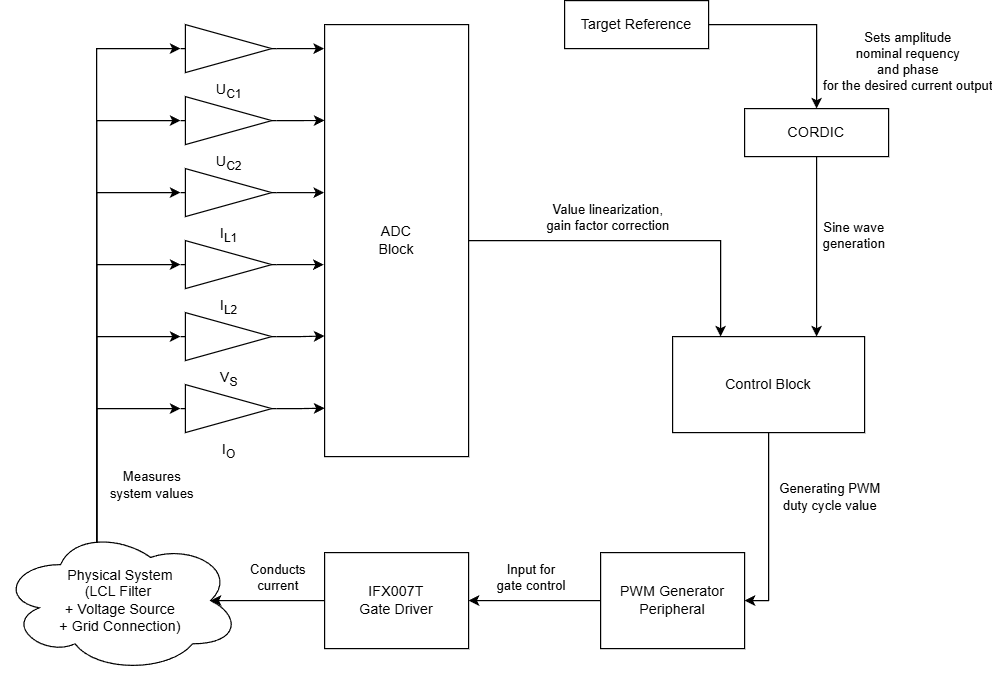

The diagram above was exported from draw.io. Its source (the exported page's mxGraphModel, read from the mxfile embedded in the PNG):
<mxGraphModel dx="1042" dy="626" grid="1" gridSize="10" guides="1" tooltips="1" connect="1" arrows="1" fold="1" page="1" pageScale="1" pageWidth="850" pageHeight="1100" math="0" shadow="0">
  <root>
    <mxCell id="0" />
    <mxCell id="1" parent="0" />
    <mxCell id="HRjCenoTnwqOH7NJ0QQL-2" value="U&lt;sub&gt;C1&lt;/sub&gt;" style="verticalLabelPosition=bottom;shadow=0;dashed=0;align=center;html=1;verticalAlign=top;shape=mxgraph.electrical.abstract.amplifier;" vertex="1" parent="1">
      <mxGeometry x="205" y="50" width="80" height="40" as="geometry" />
    </mxCell>
    <mxCell id="HRjCenoTnwqOH7NJ0QQL-4" value="U&lt;sub&gt;C2&lt;/sub&gt;" style="verticalLabelPosition=bottom;shadow=0;dashed=0;align=center;html=1;verticalAlign=top;shape=mxgraph.electrical.abstract.amplifier;" vertex="1" parent="1">
      <mxGeometry x="205" y="110" width="80" height="40" as="geometry" />
    </mxCell>
    <mxCell id="HRjCenoTnwqOH7NJ0QQL-36" style="edgeStyle=orthogonalEdgeStyle;rounded=0;orthogonalLoop=1;jettySize=auto;html=1;exitX=0;exitY=0.5;exitDx=0;exitDy=0;exitPerimeter=0;entryX=0.4;entryY=0.1;entryDx=0;entryDy=0;entryPerimeter=0;endArrow=none;startFill=1;startArrow=classic;" edge="1" parent="1" source="HRjCenoTnwqOH7NJ0QQL-5" target="HRjCenoTnwqOH7NJ0QQL-32">
      <mxGeometry relative="1" as="geometry">
        <mxPoint x="165" y="449.9999999999999" as="targetPoint" />
      </mxGeometry>
    </mxCell>
    <mxCell id="HRjCenoTnwqOH7NJ0QQL-5" value="I&lt;sub&gt;L1&lt;/sub&gt;" style="verticalLabelPosition=bottom;shadow=0;dashed=0;align=center;html=1;verticalAlign=top;shape=mxgraph.electrical.abstract.amplifier;" vertex="1" parent="1">
      <mxGeometry x="205" y="170" width="80" height="40" as="geometry" />
    </mxCell>
    <mxCell id="HRjCenoTnwqOH7NJ0QQL-6" value="I&lt;sub&gt;L2&lt;/sub&gt;" style="verticalLabelPosition=bottom;shadow=0;dashed=0;align=center;html=1;verticalAlign=top;shape=mxgraph.electrical.abstract.amplifier;" vertex="1" parent="1">
      <mxGeometry x="205" y="230" width="80" height="40" as="geometry" />
    </mxCell>
    <mxCell id="HRjCenoTnwqOH7NJ0QQL-7" value="V&lt;sub&gt;S&lt;/sub&gt;" style="verticalLabelPosition=bottom;shadow=0;dashed=0;align=center;html=1;verticalAlign=top;shape=mxgraph.electrical.abstract.amplifier;" vertex="1" parent="1">
      <mxGeometry x="205" y="290" width="80" height="40" as="geometry" />
    </mxCell>
    <mxCell id="HRjCenoTnwqOH7NJ0QQL-8" value="I&lt;sub&gt;O&lt;/sub&gt;" style="verticalLabelPosition=bottom;shadow=0;dashed=0;align=center;html=1;verticalAlign=top;shape=mxgraph.electrical.abstract.amplifier;" vertex="1" parent="1">
      <mxGeometry x="205" y="350" width="80" height="40" as="geometry" />
    </mxCell>
    <mxCell id="HRjCenoTnwqOH7NJ0QQL-25" style="edgeStyle=orthogonalEdgeStyle;rounded=0;orthogonalLoop=1;jettySize=auto;html=1;exitX=1;exitY=0.5;exitDx=0;exitDy=0;entryX=0.25;entryY=0;entryDx=0;entryDy=0;" edge="1" parent="1" source="HRjCenoTnwqOH7NJ0QQL-10" target="HRjCenoTnwqOH7NJ0QQL-22">
      <mxGeometry relative="1" as="geometry">
        <mxPoint x="525" y="230" as="targetPoint" />
      </mxGeometry>
    </mxCell>
    <mxCell id="HRjCenoTnwqOH7NJ0QQL-44" value="Value linearization,&lt;div&gt;gain factor correction&lt;/div&gt;" style="edgeLabel;html=1;align=center;verticalAlign=middle;resizable=0;points=[];" vertex="1" connectable="0" parent="HRjCenoTnwqOH7NJ0QQL-25">
      <mxGeometry x="-0.3184" relative="1" as="geometry">
        <mxPoint x="16" y="-20" as="offset" />
      </mxGeometry>
    </mxCell>
    <mxCell id="HRjCenoTnwqOH7NJ0QQL-10" value="ADC&lt;br&gt;Block" style="rounded=0;whiteSpace=wrap;html=1;" vertex="1" parent="1">
      <mxGeometry x="325" y="50" width="120" height="360" as="geometry" />
    </mxCell>
    <mxCell id="HRjCenoTnwqOH7NJ0QQL-11" style="edgeStyle=orthogonalEdgeStyle;rounded=0;orthogonalLoop=1;jettySize=auto;html=1;exitX=1;exitY=0.5;exitDx=0;exitDy=0;exitPerimeter=0;entryX=-0.003;entryY=0.056;entryDx=0;entryDy=0;entryPerimeter=0;" edge="1" parent="1" source="HRjCenoTnwqOH7NJ0QQL-2" target="HRjCenoTnwqOH7NJ0QQL-10">
      <mxGeometry relative="1" as="geometry" />
    </mxCell>
    <mxCell id="HRjCenoTnwqOH7NJ0QQL-12" style="edgeStyle=orthogonalEdgeStyle;rounded=0;orthogonalLoop=1;jettySize=auto;html=1;exitX=1;exitY=0.5;exitDx=0;exitDy=0;exitPerimeter=0;entryX=0;entryY=0.222;entryDx=0;entryDy=0;entryPerimeter=0;" edge="1" parent="1" source="HRjCenoTnwqOH7NJ0QQL-4" target="HRjCenoTnwqOH7NJ0QQL-10">
      <mxGeometry relative="1" as="geometry" />
    </mxCell>
    <mxCell id="HRjCenoTnwqOH7NJ0QQL-13" style="edgeStyle=orthogonalEdgeStyle;rounded=0;orthogonalLoop=1;jettySize=auto;html=1;exitX=1;exitY=0.5;exitDx=0;exitDy=0;exitPerimeter=0;entryX=-0.003;entryY=0.389;entryDx=0;entryDy=0;entryPerimeter=0;" edge="1" parent="1" source="HRjCenoTnwqOH7NJ0QQL-5" target="HRjCenoTnwqOH7NJ0QQL-10">
      <mxGeometry relative="1" as="geometry" />
    </mxCell>
    <mxCell id="HRjCenoTnwqOH7NJ0QQL-14" style="edgeStyle=orthogonalEdgeStyle;rounded=0;orthogonalLoop=1;jettySize=auto;html=1;exitX=1;exitY=0.5;exitDx=0;exitDy=0;exitPerimeter=0;entryX=-0.006;entryY=0.557;entryDx=0;entryDy=0;entryPerimeter=0;" edge="1" parent="1" source="HRjCenoTnwqOH7NJ0QQL-6" target="HRjCenoTnwqOH7NJ0QQL-10">
      <mxGeometry relative="1" as="geometry" />
    </mxCell>
    <mxCell id="HRjCenoTnwqOH7NJ0QQL-15" style="edgeStyle=orthogonalEdgeStyle;rounded=0;orthogonalLoop=1;jettySize=auto;html=1;exitX=1;exitY=0.5;exitDx=0;exitDy=0;exitPerimeter=0;entryX=0;entryY=0.721;entryDx=0;entryDy=0;entryPerimeter=0;" edge="1" parent="1" source="HRjCenoTnwqOH7NJ0QQL-7" target="HRjCenoTnwqOH7NJ0QQL-10">
      <mxGeometry relative="1" as="geometry">
        <mxPoint x="305" y="280" as="targetPoint" />
      </mxGeometry>
    </mxCell>
    <mxCell id="HRjCenoTnwqOH7NJ0QQL-16" style="edgeStyle=orthogonalEdgeStyle;rounded=0;orthogonalLoop=1;jettySize=auto;html=1;exitX=1;exitY=0.5;exitDx=0;exitDy=0;exitPerimeter=0;entryX=0;entryY=0.888;entryDx=0;entryDy=0;entryPerimeter=0;" edge="1" parent="1" source="HRjCenoTnwqOH7NJ0QQL-8" target="HRjCenoTnwqOH7NJ0QQL-10">
      <mxGeometry relative="1" as="geometry" />
    </mxCell>
    <mxCell id="HRjCenoTnwqOH7NJ0QQL-24" style="edgeStyle=orthogonalEdgeStyle;rounded=0;orthogonalLoop=1;jettySize=auto;html=1;exitX=0.5;exitY=1;exitDx=0;exitDy=0;entryX=0.75;entryY=0;entryDx=0;entryDy=0;" edge="1" parent="1" source="HRjCenoTnwqOH7NJ0QQL-17" target="HRjCenoTnwqOH7NJ0QQL-22">
      <mxGeometry relative="1" as="geometry" />
    </mxCell>
    <mxCell id="HRjCenoTnwqOH7NJ0QQL-41" value="Sine wave&lt;div&gt;generation&lt;/div&gt;" style="edgeLabel;html=1;align=center;verticalAlign=middle;resizable=0;points=[];" vertex="1" connectable="0" parent="HRjCenoTnwqOH7NJ0QQL-24">
      <mxGeometry x="-0.1282" y="-2" relative="1" as="geometry">
        <mxPoint x="32" as="offset" />
      </mxGeometry>
    </mxCell>
    <mxCell id="HRjCenoTnwqOH7NJ0QQL-17" value="CORDIC" style="rounded=0;whiteSpace=wrap;html=1;" vertex="1" parent="1">
      <mxGeometry x="675" y="120" width="120" height="40" as="geometry" />
    </mxCell>
    <mxCell id="HRjCenoTnwqOH7NJ0QQL-19" value="IFX007T&lt;br&gt;Gate Driver" style="rounded=0;whiteSpace=wrap;html=1;" vertex="1" parent="1">
      <mxGeometry x="325" y="490" width="120" height="80" as="geometry" />
    </mxCell>
    <mxCell id="HRjCenoTnwqOH7NJ0QQL-27" style="edgeStyle=orthogonalEdgeStyle;rounded=0;orthogonalLoop=1;jettySize=auto;html=1;exitX=0;exitY=0.5;exitDx=0;exitDy=0;entryX=1;entryY=0.5;entryDx=0;entryDy=0;" edge="1" parent="1" source="HRjCenoTnwqOH7NJ0QQL-20" target="HRjCenoTnwqOH7NJ0QQL-19">
      <mxGeometry relative="1" as="geometry" />
    </mxCell>
    <mxCell id="HRjCenoTnwqOH7NJ0QQL-45" value="Input for&lt;div&gt;gate control&lt;/div&gt;" style="edgeLabel;html=1;align=center;verticalAlign=middle;resizable=0;points=[];" vertex="1" connectable="0" parent="HRjCenoTnwqOH7NJ0QQL-27">
      <mxGeometry x="0.0667" relative="1" as="geometry">
        <mxPoint y="-20" as="offset" />
      </mxGeometry>
    </mxCell>
    <mxCell id="HRjCenoTnwqOH7NJ0QQL-20" value="PWM Generator&lt;br&gt;Peripheral" style="rounded=0;whiteSpace=wrap;html=1;" vertex="1" parent="1">
      <mxGeometry x="555" y="490" width="120" height="80" as="geometry" />
    </mxCell>
    <mxCell id="HRjCenoTnwqOH7NJ0QQL-26" style="edgeStyle=orthogonalEdgeStyle;rounded=0;orthogonalLoop=1;jettySize=auto;html=1;exitX=0.5;exitY=1;exitDx=0;exitDy=0;entryX=1;entryY=0.5;entryDx=0;entryDy=0;" edge="1" parent="1" source="HRjCenoTnwqOH7NJ0QQL-22" target="HRjCenoTnwqOH7NJ0QQL-20">
      <mxGeometry relative="1" as="geometry" />
    </mxCell>
    <mxCell id="HRjCenoTnwqOH7NJ0QQL-42" value="Generating PWM&lt;br&gt;duty cycle value" style="edgeLabel;html=1;align=center;verticalAlign=middle;resizable=0;points=[];" vertex="1" connectable="0" parent="HRjCenoTnwqOH7NJ0QQL-26">
      <mxGeometry x="-0.3368" y="2" relative="1" as="geometry">
        <mxPoint x="48" as="offset" />
      </mxGeometry>
    </mxCell>
    <mxCell id="HRjCenoTnwqOH7NJ0QQL-22" value="Control Block" style="rounded=0;whiteSpace=wrap;html=1;" vertex="1" parent="1">
      <mxGeometry x="615" y="310" width="160" height="80" as="geometry" />
    </mxCell>
    <mxCell id="HRjCenoTnwqOH7NJ0QQL-40" style="edgeStyle=orthogonalEdgeStyle;rounded=0;orthogonalLoop=1;jettySize=auto;html=1;exitX=1;exitY=0.5;exitDx=0;exitDy=0;entryX=0.5;entryY=0;entryDx=0;entryDy=0;" edge="1" parent="1" source="HRjCenoTnwqOH7NJ0QQL-30" target="HRjCenoTnwqOH7NJ0QQL-17">
      <mxGeometry relative="1" as="geometry" />
    </mxCell>
    <mxCell id="HRjCenoTnwqOH7NJ0QQL-43" value="Sets amplitude&lt;div&gt;nominal requency&lt;/div&gt;&lt;div&gt;and phase&lt;/div&gt;&lt;div&gt;for the desired current output&lt;/div&gt;" style="edgeLabel;html=1;align=center;verticalAlign=middle;resizable=0;points=[];" vertex="1" connectable="0" parent="HRjCenoTnwqOH7NJ0QQL-40">
      <mxGeometry x="-0.4896" y="5" relative="1" as="geometry">
        <mxPoint x="124" y="35" as="offset" />
      </mxGeometry>
    </mxCell>
    <mxCell id="HRjCenoTnwqOH7NJ0QQL-30" value="Target Reference" style="rounded=0;whiteSpace=wrap;html=1;" vertex="1" parent="1">
      <mxGeometry x="525" y="30" width="120" height="40" as="geometry" />
    </mxCell>
    <mxCell id="HRjCenoTnwqOH7NJ0QQL-32" value="Physical System&lt;br&gt;(LCL Filter&amp;nbsp;&lt;div&gt;+ Voltage Source&lt;br&gt;+ Grid Connection)&lt;/div&gt;" style="ellipse;shape=cloud;whiteSpace=wrap;html=1;" vertex="1" parent="1">
      <mxGeometry x="55" y="470" width="200" height="120" as="geometry" />
    </mxCell>
    <mxCell id="HRjCenoTnwqOH7NJ0QQL-33" style="edgeStyle=orthogonalEdgeStyle;rounded=0;orthogonalLoop=1;jettySize=auto;html=1;exitX=0;exitY=0.5;exitDx=0;exitDy=0;entryX=0.875;entryY=0.5;entryDx=0;entryDy=0;entryPerimeter=0;" edge="1" parent="1" source="HRjCenoTnwqOH7NJ0QQL-19" target="HRjCenoTnwqOH7NJ0QQL-32">
      <mxGeometry relative="1" as="geometry" />
    </mxCell>
    <mxCell id="HRjCenoTnwqOH7NJ0QQL-47" value="Conducts&lt;div&gt;current&lt;/div&gt;" style="edgeLabel;html=1;align=center;verticalAlign=middle;resizable=0;points=[];" vertex="1" connectable="0" parent="HRjCenoTnwqOH7NJ0QQL-33">
      <mxGeometry x="0.0877" y="6" relative="1" as="geometry">
        <mxPoint x="12" y="-26" as="offset" />
      </mxGeometry>
    </mxCell>
    <mxCell id="HRjCenoTnwqOH7NJ0QQL-34" style="edgeStyle=orthogonalEdgeStyle;rounded=0;orthogonalLoop=1;jettySize=auto;html=1;exitX=0.4;exitY=0.1;exitDx=0;exitDy=0;exitPerimeter=0;entryX=0;entryY=0.5;entryDx=0;entryDy=0;entryPerimeter=0;" edge="1" parent="1" source="HRjCenoTnwqOH7NJ0QQL-32" target="HRjCenoTnwqOH7NJ0QQL-2">
      <mxGeometry relative="1" as="geometry" />
    </mxCell>
    <mxCell id="HRjCenoTnwqOH7NJ0QQL-35" style="edgeStyle=orthogonalEdgeStyle;rounded=0;orthogonalLoop=1;jettySize=auto;html=1;exitX=0;exitY=0.5;exitDx=0;exitDy=0;exitPerimeter=0;entryX=0.4;entryY=0.1;entryDx=0;entryDy=0;entryPerimeter=0;endArrow=none;startFill=1;startArrow=classic;" edge="1" parent="1" source="HRjCenoTnwqOH7NJ0QQL-4" target="HRjCenoTnwqOH7NJ0QQL-32">
      <mxGeometry relative="1" as="geometry" />
    </mxCell>
    <mxCell id="HRjCenoTnwqOH7NJ0QQL-37" style="edgeStyle=orthogonalEdgeStyle;rounded=0;orthogonalLoop=1;jettySize=auto;html=1;exitX=0;exitY=0.5;exitDx=0;exitDy=0;exitPerimeter=0;entryX=0.4;entryY=0.1;entryDx=0;entryDy=0;entryPerimeter=0;endArrow=none;startFill=1;startArrow=classic;" edge="1" parent="1" source="HRjCenoTnwqOH7NJ0QQL-6" target="HRjCenoTnwqOH7NJ0QQL-32">
      <mxGeometry relative="1" as="geometry" />
    </mxCell>
    <mxCell id="HRjCenoTnwqOH7NJ0QQL-38" style="edgeStyle=orthogonalEdgeStyle;rounded=0;orthogonalLoop=1;jettySize=auto;html=1;exitX=0;exitY=0.5;exitDx=0;exitDy=0;exitPerimeter=0;entryX=0.4;entryY=0.1;entryDx=0;entryDy=0;entryPerimeter=0;endArrow=none;startFill=1;startArrow=classic;" edge="1" parent="1" source="HRjCenoTnwqOH7NJ0QQL-7" target="HRjCenoTnwqOH7NJ0QQL-32">
      <mxGeometry relative="1" as="geometry" />
    </mxCell>
    <mxCell id="HRjCenoTnwqOH7NJ0QQL-39" style="edgeStyle=orthogonalEdgeStyle;rounded=0;orthogonalLoop=1;jettySize=auto;html=1;exitX=0;exitY=0.5;exitDx=0;exitDy=0;exitPerimeter=0;entryX=0.4;entryY=0.1;entryDx=0;entryDy=0;entryPerimeter=0;endArrow=none;startFill=1;startArrow=classic;" edge="1" parent="1" source="HRjCenoTnwqOH7NJ0QQL-8" target="HRjCenoTnwqOH7NJ0QQL-32">
      <mxGeometry relative="1" as="geometry" />
    </mxCell>
    <mxCell id="HRjCenoTnwqOH7NJ0QQL-46" value="Measures&lt;div&gt;system values&lt;/div&gt;" style="edgeLabel;html=1;align=center;verticalAlign=middle;resizable=0;points=[];" vertex="1" connectable="0" parent="HRjCenoTnwqOH7NJ0QQL-39">
      <mxGeometry x="0.4579" y="3" relative="1" as="geometry">
        <mxPoint x="42" as="offset" />
      </mxGeometry>
    </mxCell>
  </root>
</mxGraphModel>